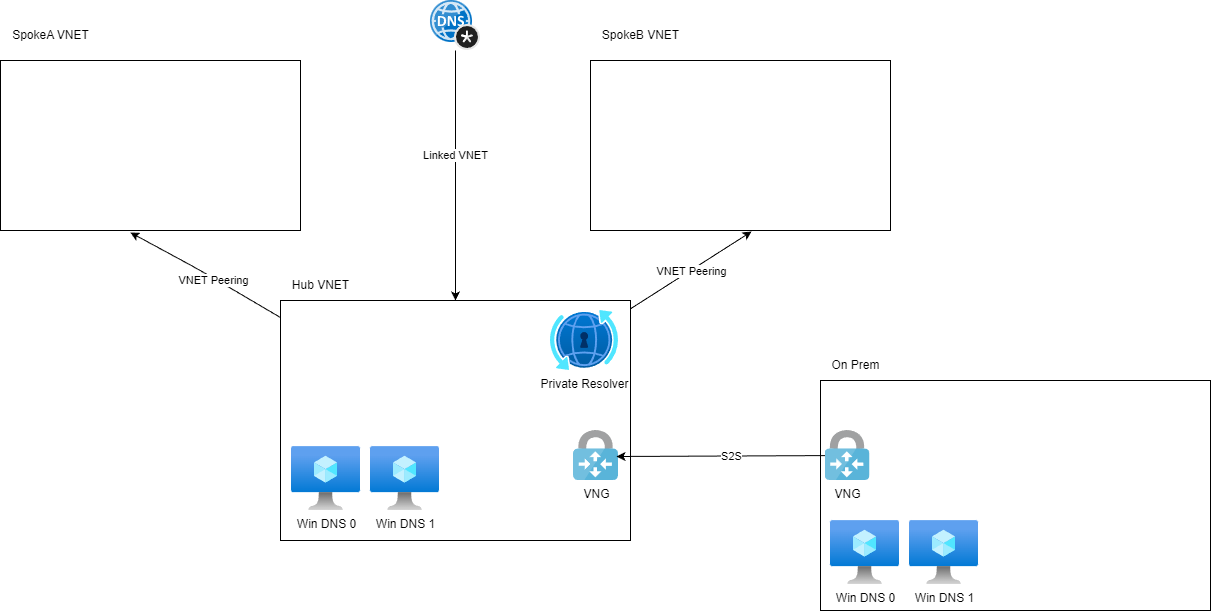

The diagram above was exported from draw.io. Its source (the exported page's mxGraphModel, read from the mxfile embedded in the PNG):
<mxGraphModel dx="1300" dy="504" grid="1" gridSize="10" guides="1" tooltips="1" connect="1" arrows="1" fold="1" page="1" pageScale="1" pageWidth="10000" pageHeight="10000" math="0" shadow="0">
  <root>
    <mxCell id="0" />
    <mxCell id="1" parent="0" />
    <mxCell id="2" value="" style="rounded=0;whiteSpace=wrap;html=1;" vertex="1" parent="1">
      <mxGeometry x="170" y="100" width="300" height="170" as="geometry" />
    </mxCell>
    <mxCell id="3" value="SpokeA VNET" style="text;html=1;align=center;verticalAlign=middle;resizable=0;points=[];autosize=1;strokeColor=none;fillColor=none;" vertex="1" parent="1">
      <mxGeometry x="170" y="60" width="100" height="30" as="geometry" />
    </mxCell>
    <mxCell id="4" value="" style="rounded=0;whiteSpace=wrap;html=1;" vertex="1" parent="1">
      <mxGeometry x="760" y="100" width="300" height="170" as="geometry" />
    </mxCell>
    <mxCell id="5" value="SpokeB VNET" style="text;html=1;align=center;verticalAlign=middle;resizable=0;points=[];autosize=1;strokeColor=none;fillColor=none;" vertex="1" parent="1">
      <mxGeometry x="760" y="60" width="100" height="30" as="geometry" />
    </mxCell>
    <mxCell id="20" style="edgeStyle=none;html=1;entryX=0.433;entryY=1.012;entryDx=0;entryDy=0;entryPerimeter=0;" edge="1" parent="1" source="6" target="2">
      <mxGeometry relative="1" as="geometry">
        <Array as="points">
          <mxPoint x="370" y="310" />
        </Array>
      </mxGeometry>
    </mxCell>
    <mxCell id="21" value="VNET Peering" style="edgeLabel;html=1;align=center;verticalAlign=middle;resizable=0;points=[];" vertex="1" connectable="0" parent="20">
      <mxGeometry x="-0.1028" y="3" relative="1" as="geometry">
        <mxPoint y="-1" as="offset" />
      </mxGeometry>
    </mxCell>
    <mxCell id="22" style="edgeStyle=none;html=1;entryX=0.537;entryY=1.006;entryDx=0;entryDy=0;entryPerimeter=0;" edge="1" parent="1" source="6" target="4">
      <mxGeometry relative="1" as="geometry" />
    </mxCell>
    <mxCell id="23" value="VNET Peering" style="edgeLabel;html=1;align=center;verticalAlign=middle;resizable=0;points=[];" vertex="1" connectable="0" parent="22">
      <mxGeometry x="0.2547" y="-4" relative="1" as="geometry">
        <mxPoint x="-18" y="7" as="offset" />
      </mxGeometry>
    </mxCell>
    <mxCell id="6" value="" style="rounded=0;whiteSpace=wrap;html=1;" vertex="1" parent="1">
      <mxGeometry x="450" y="340" width="350" height="240" as="geometry" />
    </mxCell>
    <mxCell id="7" value="Hub VNET" style="text;html=1;align=center;verticalAlign=middle;resizable=0;points=[];autosize=1;strokeColor=none;fillColor=none;" vertex="1" parent="1">
      <mxGeometry x="450" y="310" width="80" height="30" as="geometry" />
    </mxCell>
    <mxCell id="8" value="" style="whiteSpace=wrap;html=1;" vertex="1" parent="1">
      <mxGeometry x="990" y="420" width="390" height="230" as="geometry" />
    </mxCell>
    <mxCell id="9" value="On Prem" style="text;html=1;align=center;verticalAlign=middle;resizable=0;points=[];autosize=1;strokeColor=none;fillColor=none;" vertex="1" parent="1">
      <mxGeometry x="990" y="390" width="70" height="30" as="geometry" />
    </mxCell>
    <mxCell id="10" value="Private Resolver" style="aspect=fixed;html=1;points=[];align=center;image;fontSize=12;image=img/lib/azure2/networking/DNS_Private_Resolver.svg;" vertex="1" parent="1">
      <mxGeometry x="720" y="350" width="68" height="60" as="geometry" />
    </mxCell>
    <mxCell id="11" value="Win DNS 0" style="aspect=fixed;html=1;points=[];align=center;image;fontSize=12;image=img/lib/azure2/compute/Virtual_Machine.svg;" vertex="1" parent="1">
      <mxGeometry x="461" y="486" width="69" height="64" as="geometry" />
    </mxCell>
    <mxCell id="12" value="Win DNS 1" style="aspect=fixed;html=1;points=[];align=center;image;fontSize=12;image=img/lib/azure2/compute/Virtual_Machine.svg;" vertex="1" parent="1">
      <mxGeometry x="540" y="486" width="69" height="64" as="geometry" />
    </mxCell>
    <mxCell id="13" value="Win DNS 0" style="aspect=fixed;html=1;points=[];align=center;image;fontSize=12;image=img/lib/azure2/compute/Virtual_Machine.svg;" vertex="1" parent="1">
      <mxGeometry x="1000" y="560" width="69" height="64" as="geometry" />
    </mxCell>
    <mxCell id="14" value="Win DNS 1" style="aspect=fixed;html=1;points=[];align=center;image;fontSize=12;image=img/lib/azure2/compute/Virtual_Machine.svg;" vertex="1" parent="1">
      <mxGeometry x="1079" y="560" width="69" height="64" as="geometry" />
    </mxCell>
    <mxCell id="15" value="VNG&lt;span style=&quot;color: rgba(0, 0, 0, 0); font-family: monospace; font-size: 0px; text-align: start; background-color: rgb(42, 37, 47);&quot;&gt;%3CmxGraphModel%3E%3Croot%3E%3CmxCell%20id%3D%220%22%2F%3E%3CmxCell%20id%3D%221%22%20parent%3D%220%22%2F%3E%3CmxCell%20id%3D%222%22%20value%3D%22Win%20DNS%200%22%20style%3D%22aspect%3Dfixed%3Bhtml%3D1%3Bpoints%3D%5B%5D%3Balign%3Dcenter%3Bimage%3BfontSize%3D12%3Bimage%3Dimg%2Flib%2Fazure2%2Fcompute%2FVirtual_Machine.svg%3B%22%20vertex%3D%221%22%20parent%3D%221%22%3E%3CmxGeometry%20x%3D%22491%22%20y%3D%22496%22%20width%3D%2269%22%20height%3D%2264%22%20as%3D%22geometry%22%2F%3E%3C%2FmxCell%3E%3CmxCell%20id%3D%223%22%20value%3D%22Win%20DNS%201%22%20style%3D%22aspect%3Dfixed%3Bhtml%3D1%3Bpoints%3D%5B%5D%3Balign%3Dcenter%3Bimage%3BfontSize%3D12%3Bimage%3Dimg%2Flib%2Fazure2%2Fcompute%2FVirtual_Machine.svg%3B%22%20vertex%3D%221%22%20parent%3D%221%22%3E%3CmxGeometry%20x%3D%22570%22%20y%3D%22496%22%20width%3D%2269%22%20height%3D%2264%22%20as%3D%22geometry%22%2F%3E%3C%2FmxCell%3E%3C%2Froot%3E%3C%2FmxGraphModel%3E&lt;/span&gt;" style="sketch=0;aspect=fixed;html=1;points=[];align=center;image;fontSize=12;image=img/lib/mscae/VPN_Gateway.svg;" vertex="1" parent="1">
      <mxGeometry x="743" y="470" width="45" height="50" as="geometry" />
    </mxCell>
    <mxCell id="18" style="edgeStyle=none;html=1;entryX=0.956;entryY=0.52;entryDx=0;entryDy=0;entryPerimeter=0;" edge="1" parent="1" source="16" target="15">
      <mxGeometry relative="1" as="geometry" />
    </mxCell>
    <mxCell id="19" value="S2S" style="edgeLabel;html=1;align=center;verticalAlign=middle;resizable=0;points=[];" vertex="1" connectable="0" parent="18">
      <mxGeometry x="-0.5251" relative="1" as="geometry">
        <mxPoint x="-44" as="offset" />
      </mxGeometry>
    </mxCell>
    <mxCell id="16" value="VNG&lt;span style=&quot;color: rgba(0, 0, 0, 0); font-family: monospace; font-size: 0px; text-align: start; background-color: rgb(42, 37, 47);&quot;&gt;%3CmxGraphModel%3E%3Croot%3E%3CmxCell%20id%3D%220%22%2F%3E%3CmxCell%20id%3D%221%22%20parent%3D%220%22%2F%3E%3CmxCell%20id%3D%222%22%20value%3D%22Win%20DNS%200%22%20style%3D%22aspect%3Dfixed%3Bhtml%3D1%3Bpoints%3D%5B%5D%3Balign%3Dcenter%3Bimage%3BfontSize%3D12%3Bimage%3Dimg%2Flib%2Fazure2%2Fcompute%2FVirtual_Machine.svg%3B%22%20vertex%3D%221%22%20parent%3D%221%22%3E%3CmxGeometry%20x%3D%22491%22%20y%3D%22496%22%20width%3D%2269%22%20height%3D%2264%22%20as%3D%22geometry%22%2F%3E%3C%2FmxCell%3E%3CmxCell%20id%3D%223%22%20value%3D%22Win%20DNS%201%22%20style%3D%22aspect%3Dfixed%3Bhtml%3D1%3Bpoints%3D%5B%5D%3Balign%3Dcenter%3Bimage%3BfontSize%3D12%3Bimage%3Dimg%2Flib%2Fazure2%2Fcompute%2FVirtual_Machine.svg%3B%22%20vertex%3D%221%22%20parent%3D%221%22%3E%3CmxGeometry%20x%3D%22570%22%20y%3D%22496%22%20width%3D%2269%22%20height%3D%2264%22%20as%3D%22geometry%22%2F%3E%3C%2FmxCell%3E%3C%2Froot%3E%3C%2FmxGraphModel%3E&lt;/span&gt;" style="sketch=0;aspect=fixed;html=1;points=[];align=center;image;fontSize=12;image=img/lib/mscae/VPN_Gateway.svg;" vertex="1" parent="1">
      <mxGeometry x="994.5" y="470" width="45" height="50" as="geometry" />
    </mxCell>
    <mxCell id="25" style="edgeStyle=none;html=1;" edge="1" parent="1" source="24" target="6">
      <mxGeometry relative="1" as="geometry" />
    </mxCell>
    <mxCell id="26" value="Linked VNET" style="edgeLabel;html=1;align=center;verticalAlign=middle;resizable=0;points=[];" vertex="1" connectable="0" parent="25">
      <mxGeometry x="-0.168" y="-1" relative="1" as="geometry">
        <mxPoint as="offset" />
      </mxGeometry>
    </mxCell>
    <mxCell id="24" value="" style="sketch=0;aspect=fixed;html=1;points=[];align=center;image;fontSize=12;image=img/lib/mscae/DNS_Private_Zones.svg;" vertex="1" parent="1">
      <mxGeometry x="600" y="40" width="50" height="50" as="geometry" />
    </mxCell>
  </root>
</mxGraphModel>